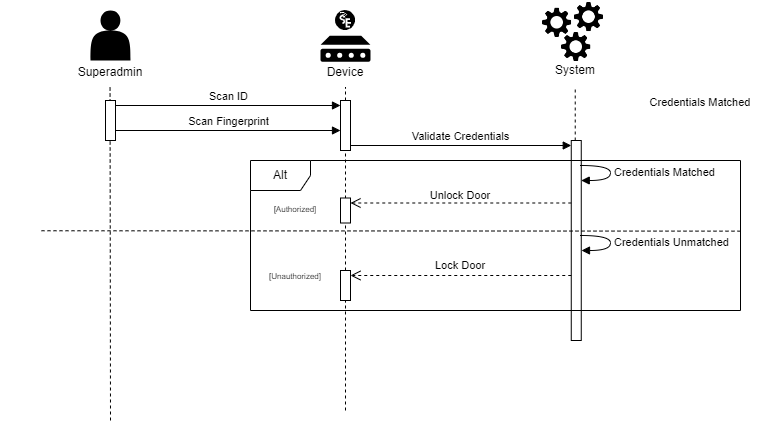

The diagram above was exported from draw.io. Its source (the exported page's mxGraphModel, read from the mxfile embedded in the PNG):
<mxGraphModel dx="955" dy="475" grid="1" gridSize="10" guides="1" tooltips="1" connect="1" arrows="1" fold="1" page="1" pageScale="1" pageWidth="850" pageHeight="1100" math="0" shadow="0">
  <root>
    <mxCell id="0" />
    <mxCell id="1" parent="0" />
    <mxCell id="pSKDqc_Fh7g2AIIlK4Uc-46" value="" style="html=1;points=[[0,0,0,0,5],[0,1,0,0,-5],[1,0,0,0,5],[1,1,0,0,-5]];perimeter=orthogonalPerimeter;outlineConnect=0;targetShapes=umlLifeline;portConstraint=eastwest;newEdgeStyle={&quot;curved&quot;:0,&quot;rounded&quot;:0};" parent="1" vertex="1">
      <mxGeometry x="650.76" y="200" width="10" height="200" as="geometry" />
    </mxCell>
    <mxCell id="pSKDqc_Fh7g2AIIlK4Uc-32" value="" style="endArrow=none;dashed=1;html=1;rounded=0;" parent="1" source="pSKDqc_Fh7g2AIIlK4Uc-44" edge="1">
      <mxGeometry width="50" height="50" relative="1" as="geometry">
        <mxPoint x="425" y="406.5" as="sourcePoint" />
        <mxPoint x="425" y="146.5" as="targetPoint" />
      </mxGeometry>
    </mxCell>
    <mxCell id="pSKDqc_Fh7g2AIIlK4Uc-33" value="" style="endArrow=none;dashed=1;html=1;rounded=0;" parent="1" source="pSKDqc_Fh7g2AIIlK4Uc-46" edge="1">
      <mxGeometry width="50" height="50" relative="1" as="geometry">
        <mxPoint x="670" y="180" as="sourcePoint" />
        <mxPoint x="654.7299999999999" y="146.5" as="targetPoint" />
      </mxGeometry>
    </mxCell>
    <mxCell id="pSKDqc_Fh7g2AIIlK4Uc-38" value="" style="group" parent="1" vertex="1" connectable="0">
      <mxGeometry x="620" y="60" width="70" height="85" as="geometry" />
    </mxCell>
    <mxCell id="pSKDqc_Fh7g2AIIlK4Uc-22" value="" style="group" parent="pSKDqc_Fh7g2AIIlK4Uc-38" vertex="1" connectable="0">
      <mxGeometry width="70" height="63.5" as="geometry" />
    </mxCell>
    <mxCell id="pSKDqc_Fh7g2AIIlK4Uc-12" value="" style="shape=image;verticalLabelPosition=bottom;labelBackgroundColor=default;verticalAlign=top;aspect=fixed;imageAspect=0;image=data:image/png,(base64 omitted: 10764 chars);" parent="pSKDqc_Fh7g2AIIlK4Uc-22" vertex="1">
      <mxGeometry y="5.594713656387666" width="33.33981526494896" height="33.33981526494896" as="geometry" />
    </mxCell>
    <mxCell id="pSKDqc_Fh7g2AIIlK4Uc-17" value="" style="shape=image;verticalLabelPosition=bottom;labelBackgroundColor=default;verticalAlign=top;aspect=fixed;imageAspect=0;image=data:image/png,(base64 omitted: 10764 chars);" parent="pSKDqc_Fh7g2AIIlK4Uc-22" vertex="1">
      <mxGeometry x="19.090909090909093" y="29.931718061674008" width="33.33981526494896" height="33.33981526494896" as="geometry" />
    </mxCell>
    <mxCell id="pSKDqc_Fh7g2AIIlK4Uc-18" value="" style="shape=image;verticalLabelPosition=bottom;labelBackgroundColor=default;verticalAlign=top;aspect=fixed;imageAspect=0;image=data:image/png,(base64 omitted: 10764 chars);" parent="pSKDqc_Fh7g2AIIlK4Uc-22" vertex="1">
      <mxGeometry x="31.818181818181824" width="33.33981526494896" height="33.33981526494896" as="geometry" />
    </mxCell>
    <mxCell id="pSKDqc_Fh7g2AIIlK4Uc-29" value="System" style="text;strokeColor=none;align=center;fillColor=none;html=1;verticalAlign=middle;whiteSpace=wrap;rounded=0;" parent="pSKDqc_Fh7g2AIIlK4Uc-38" vertex="1">
      <mxGeometry x="5" y="55" width="60" height="30" as="geometry" />
    </mxCell>
    <mxCell id="pSKDqc_Fh7g2AIIlK4Uc-41" value="" style="endArrow=none;dashed=1;html=1;rounded=0;" parent="1" edge="1">
      <mxGeometry width="50" height="50" relative="1" as="geometry">
        <mxPoint x="190" y="480" as="sourcePoint" />
        <mxPoint x="189.55" y="146.5" as="targetPoint" />
      </mxGeometry>
    </mxCell>
    <mxCell id="pSKDqc_Fh7g2AIIlK4Uc-42" value="" style="html=1;points=[[0,0,0,0,5],[0,1,0,0,-5],[1,0,0,0,5],[1,1,0,0,-5]];perimeter=orthogonalPerimeter;outlineConnect=0;targetShapes=umlLifeline;portConstraint=eastwest;newEdgeStyle={&quot;curved&quot;:0,&quot;rounded&quot;:0};" parent="1" vertex="1">
      <mxGeometry x="185" y="160" width="10" height="40" as="geometry" />
    </mxCell>
    <mxCell id="pSKDqc_Fh7g2AIIlK4Uc-45" value="" style="endArrow=none;dashed=1;html=1;rounded=0;" parent="1" source="pSKDqc_Fh7g2AIIlK4Uc-96" edge="1">
      <mxGeometry width="50" height="50" relative="1" as="geometry">
        <mxPoint x="425" y="470" as="sourcePoint" />
        <mxPoint x="425" y="210" as="targetPoint" />
      </mxGeometry>
    </mxCell>
    <mxCell id="pSKDqc_Fh7g2AIIlK4Uc-44" value="" style="html=1;points=[[0,0,0,0,5],[0,1,0,0,-5],[1,0,0,0,5],[1,1,0,0,-5]];perimeter=orthogonalPerimeter;outlineConnect=0;targetShapes=umlLifeline;portConstraint=eastwest;newEdgeStyle={&quot;curved&quot;:0,&quot;rounded&quot;:0};" parent="1" vertex="1">
      <mxGeometry x="420" y="160" width="10" height="50" as="geometry" />
    </mxCell>
    <mxCell id="pSKDqc_Fh7g2AIIlK4Uc-55" value="" style="group" parent="1" vertex="1" connectable="0">
      <mxGeometry x="395" y="70" width="60" height="76.5" as="geometry" />
    </mxCell>
    <mxCell id="pSKDqc_Fh7g2AIIlK4Uc-53" value="" style="group" parent="pSKDqc_Fh7g2AIIlK4Uc-55" vertex="1" connectable="0">
      <mxGeometry x="5" width="50" height="51.25" as="geometry" />
    </mxCell>
    <mxCell id="pSKDqc_Fh7g2AIIlK4Uc-51" value="" style="sketch=0;aspect=fixed;pointerEvents=1;shadow=0;dashed=0;html=1;strokeColor=none;labelPosition=center;verticalLabelPosition=bottom;verticalAlign=top;align=center;fillColor=#000000;shape=mxgraph.mscae.enterprise.device" parent="pSKDqc_Fh7g2AIIlK4Uc-53" vertex="1">
      <mxGeometry y="25.25" width="50" height="26" as="geometry" />
    </mxCell>
    <mxCell id="pSKDqc_Fh7g2AIIlK4Uc-52" value="" style="shape=image;verticalLabelPosition=bottom;labelBackgroundColor=default;verticalAlign=top;aspect=fixed;imageAspect=0;image=data:image/svg+xml,(base64 omitted: 2580 chars);" parent="pSKDqc_Fh7g2AIIlK4Uc-53" vertex="1">
      <mxGeometry x="15" width="20" height="20" as="geometry" />
    </mxCell>
    <mxCell id="pSKDqc_Fh7g2AIIlK4Uc-54" value="Device" style="text;strokeColor=none;align=center;fillColor=none;html=1;verticalAlign=middle;whiteSpace=wrap;rounded=0;" parent="pSKDqc_Fh7g2AIIlK4Uc-55" vertex="1">
      <mxGeometry y="46.5" width="60" height="30" as="geometry" />
    </mxCell>
    <mxCell id="pSKDqc_Fh7g2AIIlK4Uc-56" value="Scan ID" style="html=1;verticalAlign=bottom;endArrow=block;curved=0;rounded=0;exitX=1;exitY=0;exitDx=0;exitDy=5;exitPerimeter=0;entryX=0;entryY=0;entryDx=0;entryDy=5;entryPerimeter=0;" parent="1" source="pSKDqc_Fh7g2AIIlK4Uc-42" target="pSKDqc_Fh7g2AIIlK4Uc-44" edge="1">
      <mxGeometry width="80" relative="1" as="geometry">
        <mxPoint x="360" y="220" as="sourcePoint" />
        <mxPoint x="440" y="220" as="targetPoint" />
      </mxGeometry>
    </mxCell>
    <mxCell id="pSKDqc_Fh7g2AIIlK4Uc-69" value="Scan Fingerprint" style="html=1;verticalAlign=bottom;endArrow=block;curved=0;rounded=0;" parent="1" edge="1">
      <mxGeometry width="80" relative="1" as="geometry">
        <mxPoint x="195" y="190" as="sourcePoint" />
        <mxPoint x="420" y="190" as="targetPoint" />
      </mxGeometry>
    </mxCell>
    <mxCell id="pSKDqc_Fh7g2AIIlK4Uc-70" value="Validate Credentials" style="html=1;verticalAlign=bottom;endArrow=block;curved=0;rounded=0;entryX=0;entryY=0;entryDx=0;entryDy=5;entryPerimeter=0;" parent="1" source="pSKDqc_Fh7g2AIIlK4Uc-44" target="pSKDqc_Fh7g2AIIlK4Uc-46" edge="1">
      <mxGeometry width="80" relative="1" as="geometry">
        <mxPoint x="350" y="190" as="sourcePoint" />
        <mxPoint x="430" y="190" as="targetPoint" />
      </mxGeometry>
    </mxCell>
    <mxCell id="pSKDqc_Fh7g2AIIlK4Uc-71" value="Alt" style="shape=umlFrame;whiteSpace=wrap;html=1;pointerEvents=0;" parent="1" vertex="1">
      <mxGeometry x="330" y="220" width="490" height="150" as="geometry" />
    </mxCell>
    <mxCell id="pSKDqc_Fh7g2AIIlK4Uc-74" value="" style="endArrow=none;dashed=1;html=1;rounded=0;exitX=1;exitY=0.471;exitDx=0;exitDy=0;exitPerimeter=0;entryX=-0.001;entryY=0.504;entryDx=0;entryDy=0;entryPerimeter=0;" parent="1" edge="1" source="pSKDqc_Fh7g2AIIlK4Uc-71">
      <mxGeometry width="50" height="50" relative="1" as="geometry">
        <mxPoint x="680" y="289.69" as="sourcePoint" />
        <mxPoint x="120.00000000000006" y="290.24999999999994" as="targetPoint" />
      </mxGeometry>
    </mxCell>
    <mxCell id="pSKDqc_Fh7g2AIIlK4Uc-75" value="&lt;font style=&quot;font-size: 8px;&quot;&gt;[Authorized]&lt;/font&gt;" style="text;strokeColor=none;align=center;fillColor=none;html=1;verticalAlign=middle;whiteSpace=wrap;rounded=0;" parent="1" vertex="1">
      <mxGeometry x="350" y="252.5" width="50" height="30" as="geometry" />
    </mxCell>
    <mxCell id="pSKDqc_Fh7g2AIIlK4Uc-76" value="&lt;font style=&quot;font-size: 8px;&quot;&gt;[Unauthorized]&lt;/font&gt;" style="text;strokeColor=none;align=center;fillColor=none;html=1;verticalAlign=middle;whiteSpace=wrap;rounded=0;" parent="1" vertex="1">
      <mxGeometry x="350" y="320" width="50" height="30" as="geometry" />
    </mxCell>
    <mxCell id="pSKDqc_Fh7g2AIIlK4Uc-89" value="" style="html=1;verticalAlign=bottom;endArrow=open;dashed=1;endSize=8;curved=0;rounded=0;entryX=1;entryY=0;entryDx=0;entryDy=5;entryPerimeter=0;" parent="1" source="pSKDqc_Fh7g2AIIlK4Uc-46" target="pSKDqc_Fh7g2AIIlK4Uc-92" edge="1">
      <mxGeometry relative="1" as="geometry">
        <mxPoint x="650.76" y="249.31" as="sourcePoint" />
        <mxPoint x="430" y="249.31" as="targetPoint" />
      </mxGeometry>
    </mxCell>
    <mxCell id="pSKDqc_Fh7g2AIIlK4Uc-90" value="&lt;font style=&quot;font-size: 11px;&quot;&gt;Credentials Matched&lt;/font&gt;" style="text;strokeColor=none;align=center;fillColor=none;html=1;verticalAlign=middle;whiteSpace=wrap;rounded=0;" parent="1" vertex="1">
      <mxGeometry x="710" y="146.5" width="140" height="30" as="geometry" />
    </mxCell>
    <mxCell id="pSKDqc_Fh7g2AIIlK4Uc-92" value="" style="html=1;points=[[0,0,0,0,5],[0,1,0,0,-5],[1,0,0,0,5],[1,1,0,0,-5]];perimeter=orthogonalPerimeter;outlineConnect=0;targetShapes=umlLifeline;portConstraint=eastwest;newEdgeStyle={&quot;curved&quot;:0,&quot;rounded&quot;:0};" parent="1" vertex="1">
      <mxGeometry x="420" y="257.5" width="10" height="25" as="geometry" />
    </mxCell>
    <mxCell id="pSKDqc_Fh7g2AIIlK4Uc-94" value="&lt;font style=&quot;font-size: 11px;&quot;&gt;Unlock Door&lt;/font&gt;" style="text;strokeColor=none;align=center;fillColor=none;html=1;verticalAlign=middle;whiteSpace=wrap;rounded=0;" parent="1" vertex="1">
      <mxGeometry x="500" y="240" width="80" height="30" as="geometry" />
    </mxCell>
    <mxCell id="pSKDqc_Fh7g2AIIlK4Uc-95" value="" style="html=1;verticalAlign=bottom;endArrow=open;dashed=1;endSize=8;curved=0;rounded=0;entryX=1;entryY=0;entryDx=0;entryDy=5;entryPerimeter=0;" parent="1" source="pSKDqc_Fh7g2AIIlK4Uc-46" target="pSKDqc_Fh7g2AIIlK4Uc-96" edge="1">
      <mxGeometry relative="1" as="geometry">
        <mxPoint x="651" y="310" as="sourcePoint" />
        <mxPoint x="430" y="310" as="targetPoint" />
      </mxGeometry>
    </mxCell>
    <mxCell id="pSKDqc_Fh7g2AIIlK4Uc-97" value="&lt;font style=&quot;font-size: 11px;&quot;&gt;Lock Door&lt;/font&gt;" style="text;strokeColor=none;align=center;fillColor=none;html=1;verticalAlign=middle;whiteSpace=wrap;rounded=0;" parent="1" vertex="1">
      <mxGeometry x="510" y="310" width="60" height="30" as="geometry" />
    </mxCell>
    <mxCell id="pSKDqc_Fh7g2AIIlK4Uc-99" value="" style="group" parent="1" vertex="1" connectable="0">
      <mxGeometry x="80" y="70" width="220" height="76.5" as="geometry" />
    </mxCell>
    <mxCell id="pSKDqc_Fh7g2AIIlK4Uc-2" value="" style="shape=actor;whiteSpace=wrap;html=1;fillColor=#000000;strokeColor=none;" parent="pSKDqc_Fh7g2AIIlK4Uc-99" vertex="1">
      <mxGeometry x="90" width="40" height="50" as="geometry" />
    </mxCell>
    <mxCell id="pSKDqc_Fh7g2AIIlK4Uc-28" value="Superadmin" style="text;strokeColor=none;align=center;fillColor=none;html=1;verticalAlign=middle;whiteSpace=wrap;rounded=0;" parent="pSKDqc_Fh7g2AIIlK4Uc-99" vertex="1">
      <mxGeometry y="46.5" width="220" height="30" as="geometry" />
    </mxCell>
    <mxCell id="-FCOH2UIOzStud-4eaQv-1" value="" style="endArrow=none;dashed=1;html=1;rounded=0;" edge="1" parent="1" target="pSKDqc_Fh7g2AIIlK4Uc-96">
      <mxGeometry width="50" height="50" relative="1" as="geometry">
        <mxPoint x="425" y="470" as="sourcePoint" />
        <mxPoint x="425" y="210" as="targetPoint" />
      </mxGeometry>
    </mxCell>
    <mxCell id="pSKDqc_Fh7g2AIIlK4Uc-96" value="" style="html=1;points=[[0,0,0,0,5],[0,1,0,0,-5],[1,0,0,0,5],[1,1,0,0,-5]];perimeter=orthogonalPerimeter;outlineConnect=0;targetShapes=umlLifeline;portConstraint=eastwest;newEdgeStyle={&quot;curved&quot;:0,&quot;rounded&quot;:0};" parent="1" vertex="1">
      <mxGeometry x="420" y="330" width="10" height="30" as="geometry" />
    </mxCell>
    <mxCell id="-FCOH2UIOzStud-4eaQv-6" value="Credentials Matched" style="html=1;align=left;spacingLeft=2;endArrow=block;rounded=0;edgeStyle=orthogonalEdgeStyle;curved=1;rounded=0;" edge="1" target="pSKDqc_Fh7g2AIIlK4Uc-46" parent="1">
      <mxGeometry relative="1" as="geometry">
        <mxPoint x="660" y="225" as="sourcePoint" />
        <Array as="points">
          <mxPoint x="690" y="225" />
          <mxPoint x="690" y="240" />
        </Array>
        <mxPoint x="665" y="255" as="targetPoint" />
      </mxGeometry>
    </mxCell>
    <mxCell id="-FCOH2UIOzStud-4eaQv-7" value="Credentials Unmatched" style="html=1;align=left;spacingLeft=2;endArrow=block;rounded=0;edgeStyle=orthogonalEdgeStyle;curved=1;rounded=0;" edge="1" parent="1">
      <mxGeometry relative="1" as="geometry">
        <mxPoint x="660" y="295" as="sourcePoint" />
        <Array as="points">
          <mxPoint x="690" y="295" />
          <mxPoint x="690" y="310" />
        </Array>
        <mxPoint x="661" y="310" as="targetPoint" />
      </mxGeometry>
    </mxCell>
  </root>
</mxGraphModel>